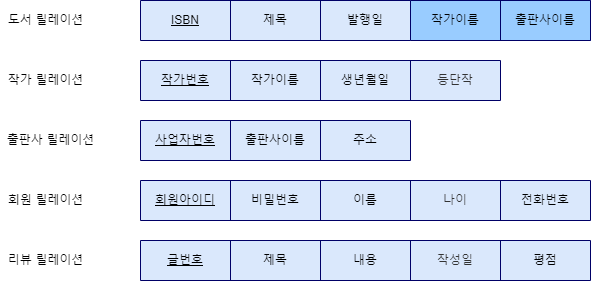

The diagram above was exported from draw.io. Its source (the exported page's mxGraphModel, read from the mxfile embedded in the PNG):
<mxGraphModel dx="903" dy="446" grid="1" gridSize="10" guides="1" tooltips="1" connect="1" arrows="1" fold="1" page="1" pageScale="1" pageWidth="700" pageHeight="360" background="#ffffff" math="0" shadow="0">
  <root>
    <mxCell id="0" />
    <mxCell id="1" parent="0" />
    <mxCell id="KND1W5TLYq6o_VP_JdoL-1" value="도서 릴레이션" style="text;html=1;align=center;verticalAlign=middle;resizable=0;points=[];autosize=1;strokeColor=none;fillColor=none;" vertex="1" parent="1">
      <mxGeometry x="40" y="50" width="90" height="20" as="geometry" />
    </mxCell>
    <mxCell id="KND1W5TLYq6o_VP_JdoL-2" value="작가 릴레이션" style="text;html=1;align=center;verticalAlign=middle;resizable=0;points=[];autosize=1;strokeColor=none;fillColor=none;" vertex="1" parent="1">
      <mxGeometry x="40" y="110" width="90" height="20" as="geometry" />
    </mxCell>
    <mxCell id="KND1W5TLYq6o_VP_JdoL-3" value="출판사 릴레이션" style="text;html=1;align=center;verticalAlign=middle;resizable=0;points=[];autosize=1;strokeColor=none;fillColor=none;" vertex="1" parent="1">
      <mxGeometry x="40" y="170" width="100" height="20" as="geometry" />
    </mxCell>
    <mxCell id="KND1W5TLYq6o_VP_JdoL-4" value="회원 릴레이션" style="text;html=1;align=center;verticalAlign=middle;resizable=0;points=[];autosize=1;strokeColor=none;fillColor=none;" vertex="1" parent="1">
      <mxGeometry x="40" y="230" width="90" height="20" as="geometry" />
    </mxCell>
    <mxCell id="KND1W5TLYq6o_VP_JdoL-5" value="리뷰 릴레이션" style="text;html=1;align=center;verticalAlign=middle;resizable=0;points=[];autosize=1;strokeColor=none;fillColor=none;" vertex="1" parent="1">
      <mxGeometry x="40" y="290" width="90" height="20" as="geometry" />
    </mxCell>
    <mxCell id="KND1W5TLYq6o_VP_JdoL-6" value="" style="shape=table;html=1;whiteSpace=wrap;startSize=0;container=1;collapsible=0;childLayout=tableLayout;fillColor=#dae8fc;strokeColor=#000066;strokeWidth=1;" vertex="1" parent="1">
      <mxGeometry x="180" y="40" width="450" height="40" as="geometry" />
    </mxCell>
    <mxCell id="KND1W5TLYq6o_VP_JdoL-7" value="" style="shape=tableRow;horizontal=0;startSize=0;swimlaneHead=0;swimlaneBody=0;top=0;left=0;bottom=0;right=0;collapsible=0;dropTarget=0;fillColor=none;points=[[0,0.5],[1,0.5]];portConstraint=eastwest;" vertex="1" parent="KND1W5TLYq6o_VP_JdoL-6">
      <mxGeometry width="450" height="40" as="geometry" />
    </mxCell>
    <mxCell id="KND1W5TLYq6o_VP_JdoL-21" value="&lt;u&gt;ISBN&lt;/u&gt;" style="shape=partialRectangle;html=1;whiteSpace=wrap;connectable=0;fillColor=none;top=0;left=0;bottom=0;right=0;overflow=hidden;" vertex="1" parent="KND1W5TLYq6o_VP_JdoL-7">
      <mxGeometry width="90" height="40" as="geometry">
        <mxRectangle width="90" height="40" as="alternateBounds" />
      </mxGeometry>
    </mxCell>
    <mxCell id="KND1W5TLYq6o_VP_JdoL-8" value="제목" style="shape=partialRectangle;html=1;whiteSpace=wrap;connectable=0;fillColor=none;top=0;left=0;bottom=0;right=0;overflow=hidden;" vertex="1" parent="KND1W5TLYq6o_VP_JdoL-7">
      <mxGeometry x="90" width="90" height="40" as="geometry">
        <mxRectangle width="90" height="40" as="alternateBounds" />
      </mxGeometry>
    </mxCell>
    <mxCell id="KND1W5TLYq6o_VP_JdoL-9" value="발행일" style="shape=partialRectangle;html=1;whiteSpace=wrap;connectable=0;fillColor=none;top=0;left=0;bottom=0;right=0;overflow=hidden;" vertex="1" parent="KND1W5TLYq6o_VP_JdoL-7">
      <mxGeometry x="180" width="90" height="40" as="geometry">
        <mxRectangle width="90" height="40" as="alternateBounds" />
      </mxGeometry>
    </mxCell>
    <mxCell id="KND1W5TLYq6o_VP_JdoL-10" value="작가이름" style="shape=partialRectangle;html=1;whiteSpace=wrap;connectable=0;fillColor=none;top=0;left=0;bottom=0;right=0;overflow=hidden;strokeColor=#000066;fontColor=#333333;strokeWidth=1;shadow=0;sketch=0;gradientColor=none;" vertex="1" parent="KND1W5TLYq6o_VP_JdoL-7">
      <mxGeometry x="270" width="90" height="40" as="geometry">
        <mxRectangle width="90" height="40" as="alternateBounds" />
      </mxGeometry>
    </mxCell>
    <mxCell id="KND1W5TLYq6o_VP_JdoL-20" value="출판사이름" style="shape=partialRectangle;html=1;whiteSpace=wrap;connectable=0;fillColor=none;top=0;left=0;bottom=0;right=0;overflow=hidden;" vertex="1" parent="KND1W5TLYq6o_VP_JdoL-7">
      <mxGeometry x="360" width="90" height="40" as="geometry">
        <mxRectangle width="90" height="40" as="alternateBounds" />
      </mxGeometry>
    </mxCell>
    <mxCell id="KND1W5TLYq6o_VP_JdoL-22" value="" style="shape=table;html=1;whiteSpace=wrap;startSize=0;container=1;collapsible=0;childLayout=tableLayout;shadow=0;sketch=0;strokeColor=#000066;strokeWidth=1;fillColor=#99CCFF;gradientColor=none;" vertex="1" parent="1">
      <mxGeometry x="450" y="40" width="180" height="40" as="geometry" />
    </mxCell>
    <mxCell id="KND1W5TLYq6o_VP_JdoL-23" value="" style="shape=tableRow;horizontal=0;startSize=0;swimlaneHead=0;swimlaneBody=0;top=0;left=0;bottom=0;right=0;collapsible=0;dropTarget=0;fillColor=none;points=[[0,0.5],[1,0.5]];portConstraint=eastwest;shadow=0;sketch=0;strokeColor=#000066;strokeWidth=1;" vertex="1" parent="KND1W5TLYq6o_VP_JdoL-22">
      <mxGeometry width="180" height="40" as="geometry" />
    </mxCell>
    <mxCell id="KND1W5TLYq6o_VP_JdoL-24" value="작가이름" style="shape=partialRectangle;html=1;whiteSpace=wrap;connectable=0;fillColor=none;top=0;left=0;bottom=0;right=0;overflow=hidden;shadow=0;sketch=0;strokeColor=#000066;strokeWidth=1;" vertex="1" parent="KND1W5TLYq6o_VP_JdoL-23">
      <mxGeometry width="90" height="40" as="geometry">
        <mxRectangle width="90" height="40" as="alternateBounds" />
      </mxGeometry>
    </mxCell>
    <mxCell id="KND1W5TLYq6o_VP_JdoL-25" value="출판사이름" style="shape=partialRectangle;html=1;whiteSpace=wrap;connectable=0;fillColor=none;top=0;left=0;bottom=0;right=0;overflow=hidden;shadow=0;sketch=0;strokeColor=#000066;strokeWidth=1;" vertex="1" parent="KND1W5TLYq6o_VP_JdoL-23">
      <mxGeometry x="90" width="90" height="40" as="geometry">
        <mxRectangle width="90" height="40" as="alternateBounds" />
      </mxGeometry>
    </mxCell>
    <mxCell id="KND1W5TLYq6o_VP_JdoL-38" value="" style="shape=table;html=1;whiteSpace=wrap;startSize=0;container=1;collapsible=0;childLayout=tableLayout;fillColor=#dae8fc;strokeColor=#000066;strokeWidth=1;" vertex="1" parent="1">
      <mxGeometry x="180" y="100" width="360" height="40" as="geometry" />
    </mxCell>
    <mxCell id="KND1W5TLYq6o_VP_JdoL-39" value="" style="shape=tableRow;horizontal=0;startSize=0;swimlaneHead=0;swimlaneBody=0;top=0;left=0;bottom=0;right=0;collapsible=0;dropTarget=0;fillColor=none;points=[[0,0.5],[1,0.5]];portConstraint=eastwest;" vertex="1" parent="KND1W5TLYq6o_VP_JdoL-38">
      <mxGeometry width="360" height="40" as="geometry" />
    </mxCell>
    <mxCell id="KND1W5TLYq6o_VP_JdoL-40" value="&lt;u&gt;작가번호&lt;/u&gt;" style="shape=partialRectangle;html=1;whiteSpace=wrap;connectable=0;fillColor=none;top=0;left=0;bottom=0;right=0;overflow=hidden;" vertex="1" parent="KND1W5TLYq6o_VP_JdoL-39">
      <mxGeometry width="90" height="40" as="geometry">
        <mxRectangle width="90" height="40" as="alternateBounds" />
      </mxGeometry>
    </mxCell>
    <mxCell id="KND1W5TLYq6o_VP_JdoL-41" value="작가이름" style="shape=partialRectangle;html=1;whiteSpace=wrap;connectable=0;fillColor=none;top=0;left=0;bottom=0;right=0;overflow=hidden;" vertex="1" parent="KND1W5TLYq6o_VP_JdoL-39">
      <mxGeometry x="90" width="90" height="40" as="geometry">
        <mxRectangle width="90" height="40" as="alternateBounds" />
      </mxGeometry>
    </mxCell>
    <mxCell id="KND1W5TLYq6o_VP_JdoL-42" value="생년월일" style="shape=partialRectangle;html=1;whiteSpace=wrap;connectable=0;fillColor=none;top=0;left=0;bottom=0;right=0;overflow=hidden;" vertex="1" parent="KND1W5TLYq6o_VP_JdoL-39">
      <mxGeometry x="180" width="90" height="40" as="geometry">
        <mxRectangle width="90" height="40" as="alternateBounds" />
      </mxGeometry>
    </mxCell>
    <mxCell id="KND1W5TLYq6o_VP_JdoL-43" value="등단작" style="shape=partialRectangle;html=1;whiteSpace=wrap;connectable=0;fillColor=none;top=0;left=0;bottom=0;right=0;overflow=hidden;strokeColor=#000066;fontColor=#333333;strokeWidth=1;shadow=0;sketch=0;gradientColor=none;" vertex="1" parent="KND1W5TLYq6o_VP_JdoL-39">
      <mxGeometry x="270" width="90" height="40" as="geometry">
        <mxRectangle width="90" height="40" as="alternateBounds" />
      </mxGeometry>
    </mxCell>
    <mxCell id="KND1W5TLYq6o_VP_JdoL-45" value="" style="shape=table;html=1;whiteSpace=wrap;startSize=0;container=1;collapsible=0;childLayout=tableLayout;fillColor=#dae8fc;strokeColor=#000066;strokeWidth=1;" vertex="1" parent="1">
      <mxGeometry x="180" y="160" width="270" height="40" as="geometry" />
    </mxCell>
    <mxCell id="KND1W5TLYq6o_VP_JdoL-46" value="" style="shape=tableRow;horizontal=0;startSize=0;swimlaneHead=0;swimlaneBody=0;top=0;left=0;bottom=0;right=0;collapsible=0;dropTarget=0;fillColor=none;points=[[0,0.5],[1,0.5]];portConstraint=eastwest;" vertex="1" parent="KND1W5TLYq6o_VP_JdoL-45">
      <mxGeometry width="270" height="40" as="geometry" />
    </mxCell>
    <mxCell id="KND1W5TLYq6o_VP_JdoL-47" value="&lt;u&gt;사업자번호&lt;/u&gt;" style="shape=partialRectangle;html=1;whiteSpace=wrap;connectable=0;fillColor=none;top=0;left=0;bottom=0;right=0;overflow=hidden;" vertex="1" parent="KND1W5TLYq6o_VP_JdoL-46">
      <mxGeometry width="90" height="40" as="geometry">
        <mxRectangle width="90" height="40" as="alternateBounds" />
      </mxGeometry>
    </mxCell>
    <mxCell id="KND1W5TLYq6o_VP_JdoL-48" value="출판사이름" style="shape=partialRectangle;html=1;whiteSpace=wrap;connectable=0;fillColor=none;top=0;left=0;bottom=0;right=0;overflow=hidden;" vertex="1" parent="KND1W5TLYq6o_VP_JdoL-46">
      <mxGeometry x="90" width="90" height="40" as="geometry">
        <mxRectangle width="90" height="40" as="alternateBounds" />
      </mxGeometry>
    </mxCell>
    <mxCell id="KND1W5TLYq6o_VP_JdoL-49" value="주소" style="shape=partialRectangle;html=1;whiteSpace=wrap;connectable=0;fillColor=none;top=0;left=0;bottom=0;right=0;overflow=hidden;" vertex="1" parent="KND1W5TLYq6o_VP_JdoL-46">
      <mxGeometry x="180" width="90" height="40" as="geometry">
        <mxRectangle width="90" height="40" as="alternateBounds" />
      </mxGeometry>
    </mxCell>
    <mxCell id="KND1W5TLYq6o_VP_JdoL-51" value="" style="shape=table;html=1;whiteSpace=wrap;startSize=0;container=1;collapsible=0;childLayout=tableLayout;fillColor=#dae8fc;strokeColor=#000066;strokeWidth=1;" vertex="1" parent="1">
      <mxGeometry x="180" y="220" width="450" height="40" as="geometry" />
    </mxCell>
    <mxCell id="KND1W5TLYq6o_VP_JdoL-52" value="" style="shape=tableRow;horizontal=0;startSize=0;swimlaneHead=0;swimlaneBody=0;top=0;left=0;bottom=0;right=0;collapsible=0;dropTarget=0;fillColor=none;points=[[0,0.5],[1,0.5]];portConstraint=eastwest;" vertex="1" parent="KND1W5TLYq6o_VP_JdoL-51">
      <mxGeometry width="450" height="40" as="geometry" />
    </mxCell>
    <mxCell id="KND1W5TLYq6o_VP_JdoL-53" value="&lt;u&gt;회원아이디&lt;/u&gt;" style="shape=partialRectangle;html=1;whiteSpace=wrap;connectable=0;fillColor=none;top=0;left=0;bottom=0;right=0;overflow=hidden;" vertex="1" parent="KND1W5TLYq6o_VP_JdoL-52">
      <mxGeometry width="90" height="40" as="geometry">
        <mxRectangle width="90" height="40" as="alternateBounds" />
      </mxGeometry>
    </mxCell>
    <mxCell id="KND1W5TLYq6o_VP_JdoL-54" value="비밀번호" style="shape=partialRectangle;html=1;whiteSpace=wrap;connectable=0;fillColor=none;top=0;left=0;bottom=0;right=0;overflow=hidden;" vertex="1" parent="KND1W5TLYq6o_VP_JdoL-52">
      <mxGeometry x="90" width="90" height="40" as="geometry">
        <mxRectangle width="90" height="40" as="alternateBounds" />
      </mxGeometry>
    </mxCell>
    <mxCell id="KND1W5TLYq6o_VP_JdoL-55" value="이름" style="shape=partialRectangle;html=1;whiteSpace=wrap;connectable=0;fillColor=none;top=0;left=0;bottom=0;right=0;overflow=hidden;" vertex="1" parent="KND1W5TLYq6o_VP_JdoL-52">
      <mxGeometry x="180" width="90" height="40" as="geometry">
        <mxRectangle width="90" height="40" as="alternateBounds" />
      </mxGeometry>
    </mxCell>
    <mxCell id="KND1W5TLYq6o_VP_JdoL-56" value="나이" style="shape=partialRectangle;html=1;whiteSpace=wrap;connectable=0;fillColor=none;top=0;left=0;bottom=0;right=0;overflow=hidden;strokeColor=#000066;fontColor=#333333;strokeWidth=1;shadow=0;sketch=0;gradientColor=none;" vertex="1" parent="KND1W5TLYq6o_VP_JdoL-52">
      <mxGeometry x="270" width="90" height="40" as="geometry">
        <mxRectangle width="90" height="40" as="alternateBounds" />
      </mxGeometry>
    </mxCell>
    <mxCell id="KND1W5TLYq6o_VP_JdoL-57" value="전화번호" style="shape=partialRectangle;html=1;whiteSpace=wrap;connectable=0;fillColor=none;top=0;left=0;bottom=0;right=0;overflow=hidden;" vertex="1" parent="KND1W5TLYq6o_VP_JdoL-52">
      <mxGeometry x="360" width="90" height="40" as="geometry">
        <mxRectangle width="90" height="40" as="alternateBounds" />
      </mxGeometry>
    </mxCell>
    <mxCell id="KND1W5TLYq6o_VP_JdoL-58" value="" style="shape=table;html=1;whiteSpace=wrap;startSize=0;container=1;collapsible=0;childLayout=tableLayout;fillColor=#dae8fc;strokeColor=#000066;strokeWidth=1;" vertex="1" parent="1">
      <mxGeometry x="180" y="280" width="450" height="40" as="geometry" />
    </mxCell>
    <mxCell id="KND1W5TLYq6o_VP_JdoL-59" value="" style="shape=tableRow;horizontal=0;startSize=0;swimlaneHead=0;swimlaneBody=0;top=0;left=0;bottom=0;right=0;collapsible=0;dropTarget=0;fillColor=none;points=[[0,0.5],[1,0.5]];portConstraint=eastwest;" vertex="1" parent="KND1W5TLYq6o_VP_JdoL-58">
      <mxGeometry width="450" height="40" as="geometry" />
    </mxCell>
    <mxCell id="KND1W5TLYq6o_VP_JdoL-60" value="&lt;u&gt;글번호&lt;/u&gt;" style="shape=partialRectangle;html=1;whiteSpace=wrap;connectable=0;fillColor=none;top=0;left=0;bottom=0;right=0;overflow=hidden;" vertex="1" parent="KND1W5TLYq6o_VP_JdoL-59">
      <mxGeometry width="90" height="40" as="geometry">
        <mxRectangle width="90" height="40" as="alternateBounds" />
      </mxGeometry>
    </mxCell>
    <mxCell id="KND1W5TLYq6o_VP_JdoL-61" value="제목" style="shape=partialRectangle;html=1;whiteSpace=wrap;connectable=0;fillColor=none;top=0;left=0;bottom=0;right=0;overflow=hidden;" vertex="1" parent="KND1W5TLYq6o_VP_JdoL-59">
      <mxGeometry x="90" width="90" height="40" as="geometry">
        <mxRectangle width="90" height="40" as="alternateBounds" />
      </mxGeometry>
    </mxCell>
    <mxCell id="KND1W5TLYq6o_VP_JdoL-62" value="내용" style="shape=partialRectangle;html=1;whiteSpace=wrap;connectable=0;fillColor=none;top=0;left=0;bottom=0;right=0;overflow=hidden;" vertex="1" parent="KND1W5TLYq6o_VP_JdoL-59">
      <mxGeometry x="180" width="90" height="40" as="geometry">
        <mxRectangle width="90" height="40" as="alternateBounds" />
      </mxGeometry>
    </mxCell>
    <mxCell id="KND1W5TLYq6o_VP_JdoL-63" value="작성일" style="shape=partialRectangle;html=1;whiteSpace=wrap;connectable=0;fillColor=none;top=0;left=0;bottom=0;right=0;overflow=hidden;strokeColor=#000066;fontColor=#333333;strokeWidth=1;shadow=0;sketch=0;gradientColor=none;" vertex="1" parent="KND1W5TLYq6o_VP_JdoL-59">
      <mxGeometry x="270" width="90" height="40" as="geometry">
        <mxRectangle width="90" height="40" as="alternateBounds" />
      </mxGeometry>
    </mxCell>
    <mxCell id="KND1W5TLYq6o_VP_JdoL-64" value="평점" style="shape=partialRectangle;html=1;whiteSpace=wrap;connectable=0;fillColor=none;top=0;left=0;bottom=0;right=0;overflow=hidden;" vertex="1" parent="KND1W5TLYq6o_VP_JdoL-59">
      <mxGeometry x="360" width="90" height="40" as="geometry">
        <mxRectangle width="90" height="40" as="alternateBounds" />
      </mxGeometry>
    </mxCell>
  </root>
</mxGraphModel>